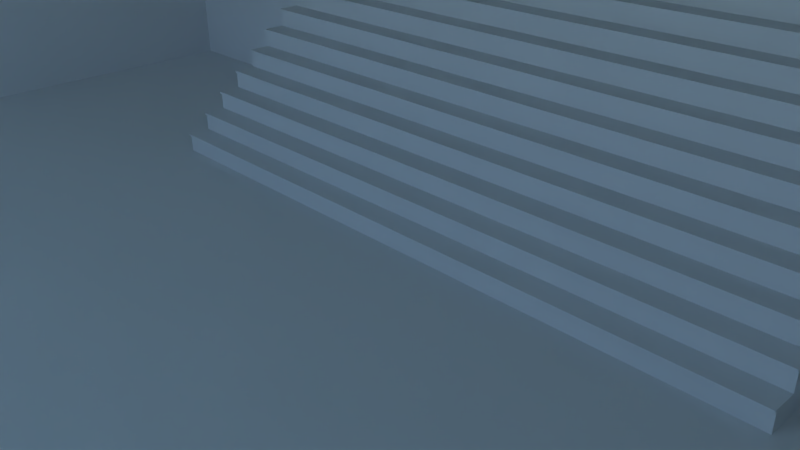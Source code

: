 # Source: Room_Basic.blend  (saved by Blender 2.76.0; exported with 4.5.12 LTS)
import bpy
from mathutils import Matrix  # noqa: F401  (used for matrix-valued properties, if any)

bpy.ops.wm.read_factory_settings(use_empty=True)
scene = bpy.context.scene
scene.name = 'Scene'

# ---- collections
col_collection_1 = bpy.data.collections.new('Collection 1'); scene.collection.children.link(col_collection_1)

# ---- images (referenced by path relative to the original .blend; pixels are not part of the script)
import os
ASSET_DIR = os.environ.get("B2B_ASSET_DIR", "")  # directory of the original .blend (textures are referenced by path, not embedded)
HERE = os.path.dirname(os.path.abspath(__file__))  # packed textures are extracted next to this script under _unpacked/

def load_image(name, relpath, width, height, colorspace="sRGB"):
    """Load a texture the original file referenced (path relative to the .blend, or extracted next to this script)."""
    p = next((c for c in (os.path.join(HERE, relpath), os.path.join(ASSET_DIR, relpath)) if relpath and os.path.exists(c)), "")
    if p:
        img = bpy.data.images.load(p, check_existing=True)
        img.name = name
    else:  # same state as the original file: an image datablock whose file is absent (Cycles renders it pink)
        img = bpy.data.images.new(name, width, height)
        img.source = "FILE"
        img.filepath = "//" + (relpath or name)
    img.colorspace_settings.name = colorspace
    return img
img_exr = load_image('EXR', 'clear03_EXR.exr', 1024, 1024, 'Linear Rec.709')
img_jpg = load_image('JPG', 'clear03_medium.jpg', 1024, 1024, 'sRGB')

# ---- materials (node trees are filled in below, after node groups)
mat_stairs_material = bpy.data.materials.new('Stairs_material')
mat_stairs_material.alpha_threshold = 0.0
mat_stairs_material.roughness = 0.5

# ---- node groups
ng_rotate_z = bpy.data.node_groups.new('Rotate Z', 'ShaderNodeTree')
_s = ng_rotate_z.interface.new_socket(name='Vector', in_out='OUTPUT', socket_type='NodeSocketVector')
_s.min_value = 0.0
_s.max_value = 0.0
_s = ng_rotate_z.interface.new_socket(name='Vector', in_out='INPUT', socket_type='NodeSocketVector')
_s = ng_rotate_z.interface.new_socket(name='Angle', in_out='INPUT', socket_type='NodeSocketFloat')
_N = ng_rotate_z.nodes; _L = ng_rotate_z.links
n0 = _N.new('ShaderNodeSeparateXYZ'); n0.name = 'Separate XYZ'; n0.location = (-390, 260)
n1 = _N.new('ShaderNodeMath'); n1.name = 'Multiply 3'; n1.location = (0, -30)
n1.hide = True
n1.operation = 'MULTIPLY'
n2 = _N.new('ShaderNodeMath'); n2.name = 'Cosine'; n2.location = (-390, -70)
n2.hide = True
n2.operation = 'COSINE'
n3 = _N.new('NodeGroupInput'); n3.name = 'Group Input'; n3.location = (-630, 195)
n4 = _N.new('ShaderNodeMath'); n4.name = 'Subtract'; n4.location = (160, 90)
n4.hide = True
n4.operation = 'SUBTRACT'
n5 = _N.new('ShaderNodeMath'); n5.name = 'Sine'; n5.location = (-390, 60)
n5.hide = True
n5.operation = 'SINE'
n6 = _N.new('ShaderNodeMath'); n6.name = 'Multiply 1'; n6.location = (0, 130)
n6.hide = True
n6.operation = 'MULTIPLY'
n7 = _N.new('ShaderNodeCombineXYZ'); n7.name = 'Combine XYZ'; n7.location = (350, 280)
n8 = _N.new('ShaderNodeMath'); n8.name = 'Add'; n8.location = (160, -70)
n8.hide = True
n9 = _N.new('ShaderNodeMath'); n9.name = 'Multiply 4'; n9.location = (0, -110)
n9.hide = True
n9.operation = 'MULTIPLY'
n10 = _N.new('NodeGroupOutput'); n10.name = 'Group Output'; n10.location = (580, 275)
n11 = _N.new('ShaderNodeMath'); n11.name = 'Multiply 2'; n11.location = (0, 50)
n11.hide = True
n11.operation = 'MULTIPLY'
_L.new(n3.outputs[0], n0.inputs[0])
_L.new(n3.outputs[1], n5.inputs[0])
_L.new(n3.outputs[1], n2.inputs[0])
_L.new(n2.outputs[0], n6.inputs[0])
_L.new(n0.outputs[0], n6.inputs[1])
_L.new(n5.outputs[0], n11.inputs[0])
_L.new(n0.outputs[1], n11.inputs[1])
_L.new(n6.outputs[0], n4.inputs[0])
_L.new(n11.outputs[0], n4.inputs[1])
_L.new(n4.outputs[0], n7.inputs[0])
_L.new(n5.outputs[0], n1.inputs[0])
_L.new(n0.outputs[0], n1.inputs[1])
_L.new(n2.outputs[0], n9.inputs[0])
_L.new(n0.outputs[1], n9.inputs[1])
_L.new(n1.outputs[0], n8.inputs[0])
_L.new(n9.outputs[0], n8.inputs[1])
_L.new(n8.outputs[0], n7.inputs[1])
_L.new(n0.outputs[2], n7.inputs[2])
_L.new(n7.outputs[0], n10.inputs[0])
n10.is_active_output = True
ng_pro_lighting__skies = bpy.data.node_groups.new('Pro Lighting: Skies', 'ShaderNodeTree')
_s = ng_pro_lighting__skies.interface.new_socket(name='Shader', in_out='OUTPUT', socket_type='NodeSocketShader')
_s = ng_pro_lighting__skies.interface.new_socket(name='Rotation', in_out='INPUT', socket_type='NodeSocketFloat')
_s.subtype = 'ANGLE'
_s = ng_pro_lighting__skies.interface.new_socket(name='Sun', in_out='INPUT', socket_type='NodeSocketFloat')
_s = ng_pro_lighting__skies.interface.new_socket(name='Sky', in_out='INPUT', socket_type='NodeSocketFloat')
_N = ng_pro_lighting__skies.nodes; _L = ng_pro_lighting__skies.links
n0 = _N.new('ShaderNodeMixShader'); n0.name = 'Mix'; n0.location = (520, 0)
n1 = _N.new('ShaderNodeBackground'); n1.name = 'Background 1'; n1.location = (280, 100)
n2 = _N.new('ShaderNodeLightPath'); n2.name = 'Light Path'; n2.location = (280, 400)
n3 = _N.new('ShaderNodeTexCoord'); n3.name = 'Texture Coordinate'; n3.location = (-910, 100)
n4 = _N.new('ShaderNodeGroup'); n4.name = 'Rotate Z'; n4.location = (-670, 0)
n4.node_tree = ng_rotate_z
n5 = _N.new('ShaderNodeTexEnvironment'); n5.name = 'Environment Texture 2-top'; n5.location = (-430, -150)
n5.width = 140
n5.image = img_exr
n6 = _N.new('ShaderNodeMath'); n6.name = 'Add'; n6.location = (50, -290)
n7 = _N.new('NodeGroupOutput'); n7.name = 'Group Output'; n7.location = (760, 0)
n8 = _N.new('ShaderNodeTexEnvironment'); n8.name = 'Environment Texture 1-top'; n8.location = (-430, 100)
n8.width = 140
n8.image = img_jpg
n9 = _N.new('ShaderNodeBackground'); n9.name = 'Background 2'; n9.location = (280, -150)
n10 = _N.new('ShaderNodeMath'); n10.name = 'Multiply'; n10.location = (-190, -290)
n10.operation = 'MULTIPLY'
n11 = _N.new('NodeGroupInput'); n11.name = 'Group Input'; n11.location = (-910, -200)
_L.new(n11.outputs[0], n4.inputs[1])
_L.new(n11.outputs[1], n10.inputs[1])
_L.new(n11.outputs[2], n6.inputs[1])
_L.new(n3.outputs[0], n4.inputs[0])
_L.new(n4.outputs[0], n8.inputs[0])
_L.new(n4.outputs[0], n5.inputs[0])
_L.new(n8.outputs[0], n1.inputs[0])
_L.new(n5.outputs[0], n9.inputs[0])
_L.new(n5.outputs[0], n10.inputs[0])
_L.new(n10.outputs[0], n6.inputs[0])
_L.new(n6.outputs[0], n1.inputs[1])
_L.new(n6.outputs[0], n9.inputs[1])
_L.new(n2.outputs[0], n0.inputs[0])
_L.new(n1.outputs[0], n0.inputs[2])
_L.new(n9.outputs[0], n0.inputs[1])
_L.new(n0.outputs[0], n7.inputs[0])
n7.is_active_output = True

# ---- material node trees
mat_stairs_material.use_nodes = True; mat_stairs_material.node_tree.nodes.clear()
_N = mat_stairs_material.node_tree.nodes; _L = mat_stairs_material.node_tree.links
n0 = _N.new('ShaderNodeOutputMaterial'); n0.name = 'Material Output'; n0.location = (1100, 160)
n1 = _N.new('ShaderNodeBsdfDiffuse'); n1.name = 'Diffuse BSDF'; n1.location = (200, 320)
n1.label = 'Diffuse BSDF'
n2 = _N.new('ShaderNodeBsdfAnisotropic'); n2.name = 'Glossy_0'; n2.location = (200, 0)
n2.distribution = 'GGX'
n2.inputs[1].default_value = 0.4472
n3 = _N.new('ShaderNodeMixShader'); n3.name = 'Mix_0'; n3.location = (500, 160)
n3.inputs[0].default_value = 0.1
_L.new(n1.outputs[0], n3.inputs[1])
_L.new(n2.outputs[0], n3.inputs[2])
_L.new(n3.outputs[0], n0.inputs[0])
n0.is_active_output = True

# ---- world
world_world = bpy.data.worlds.new('World'); scene.world = world_world
world_world.use_nodes = True; world_world.node_tree.nodes.clear()
_N = world_world.node_tree.nodes; _L = world_world.node_tree.links
n0 = _N.new('ShaderNodeOutputWorld'); n0.name = 'World Output'; n0.location = (300, 300)
n1 = _N.new('ShaderNodeBackground'); n1.name = 'Background'; n1.location = (10, 300)
n1.inputs[1].default_value = 7.9
n2 = _N.new('ShaderNodeTexSky'); n2.name = 'Sky Texture'; n2.location = (-180, 300)
n2.sky_type = 'HOSEK_WILKIE'
n2.sun_elevation = 1.571
n3 = _N.new('ShaderNodeGroup'); n3.name = 'Pro Lighting: Skies'; n3.location = (10, 100)
n3.node_tree = ng_pro_lighting__skies
n3.inputs[0].default_value = 3.142
n3.inputs[1].default_value = 1.3
n3.inputs[2].default_value = 0.8
_L.new(n2.outputs[0], n1.inputs[0])
_L.new(n1.outputs[0], n0.inputs[0])
n0.is_active_output = True
world_world.color = (0.05088, 0.05088, 0.05088)
world_world.use_sun_shadow = False
world_world.sun_shadow_jitter_overblur = 0.0
world_world.cycles.sampling_method = 'NONE'
world_world.cycles.sample_map_resolution = 256

# ---- cameras
cam_camera = bpy.data.cameras.new('Camera')
cam_camera.clip_end = 100.0
cam_camera.lens = 35.0
cam_camera.sensor_width = 32.0
cam_camera.sensor_height = 18.0
cam_camera.ortho_scale = 7.314
cam_camera.dof.focus_distance = 0.0

# ---- meshes
me_stairs = bpy.data.meshes.new('Stairs')
me_stairs.from_pydata([(5.172, 0.2798, 0.26), (5.172, 0.2798, -5.567e-06), (5.172, 0.3098, 0.26), (5.172, 0.3098, -5.567e-06), (5.172, 3.91, -5.567e-06), (5.172, 3.91, 0.26), (5.172, 0.2498, 0.26), (5.172, 3.91, 0.29), (5.172, 0.2498, 0.29), (5.172, 0.6098, 0.55), (5.172, 0.6098, 0.29), (5.172, 0.6398, 0.55), (5.172, 0.6398, 0.29), (5.172, 3.91, 0.55), (5.172, 0.5798, 0.55), (5.172, 0.5798, 0.58), (5.172, 0.9398, 0.84), (5.172, 0.9398, 0.58), (5.172, 0.9698, 0.84), (5.172, 0.9698, 0.58), (5.172, 3.91, 0.84), (5.172, 3.91, 0.58), (5.172, 0.9098, 0.84), (5.172, 3.91, 0.87), (5.172, 0.9098, 0.87), (5.172, 1.27, 1.13), (5.172, 1.27, 0.87), (5.172, 1.3, 1.13), (5.172, 1.3, 0.87), (5.172, 3.91, 1.13), (5.172, 1.24, 1.13), (5.172, 1.24, 1.16), (5.172, 1.6, 1.42), (5.172, 1.6, 1.16), (5.172, 1.63, 1.42), (5.172, 1.63, 1.16), (5.172, 3.91, 1.16), (5.172, 3.91, 1.42), (5.172, 1.57, 1.42), (5.172, 1.57, 1.45), (5.172, 1.93, 1.71), (5.172, 1.93, 1.45), (5.172, 1.96, 1.71), (5.172, 1.96, 1.45), (5.172, 3.91, 1.71), (5.172, 3.91, 1.45), (5.172, 1.9, 1.71), (5.172, 3.91, 1.74), (5.172, 1.9, 1.74), (5.172, 2.26, 2.0), (5.172, 2.26, 1.74), (5.172, 2.29, 2.0), (5.172, 2.29, 1.74), (5.172, 3.91, 2.0), (5.172, 2.23, 2.0), (5.172, 3.91, 2.03), (5.172, 2.23, 2.03), (5.172, 2.59, 2.29), (5.172, 2.59, 2.03), (5.172, 2.62, 2.29), (5.172, 2.62, 2.03), (5.172, 3.91, 2.29), (5.172, 2.56, 2.29), (5.172, 2.56, 2.32), (5.172, 2.92, 2.58), (5.172, 2.92, 2.32), (5.172, 2.95, 2.58), (5.172, 2.95, 2.32), (5.172, 3.91, 2.58), (5.172, 3.91, 2.32), (5.172, 2.89, 2.58), (5.172, 2.89, 2.61), (5.172, 3.25, 2.87), (5.172, 3.25, 2.61), (5.172, 3.28, 2.87), (5.172, 3.28, 2.61), (5.172, 3.91, 2.87), (5.172, 3.91, 2.61), (5.172, 3.22, 2.87), (5.172, 3.91, 2.9), (5.172, 3.22, 2.9), (5.172, 3.58, 3.16), (5.172, 3.58, 2.9), (5.172, 3.61, 3.16), (5.172, 3.61, 2.9), (5.172, 3.91, 3.16), (5.172, 3.55, 3.16), (5.172, 3.91, 3.19), (5.172, 3.55, 3.19), (0.1715, 0.2798, -5.567e-06), (0.1715, 0.2798, 0.26), (-4.828, 0.2798, 0.26), (-4.828, 0.2798, -5.567e-06), (0.1715, 0.3098, -5.567e-06), (0.1715, 0.3098, 0.26), (-4.828, 0.3098, 0.26), (-4.828, 0.3098, -5.567e-06), (-4.828, 3.91, -5.567e-06), (0.1715, 0.2498, 0.26), (0.1715, 3.91, 0.26), (-4.828, 3.91, 0.26), (-4.828, 0.2498, 0.26), (0.1715, 0.2498, 0.29), (0.1715, 3.91, 0.29), (-4.828, 3.91, 0.29), (-4.828, 0.2498, 0.29), (0.1715, 0.6098, 0.29), (0.1715, 0.6098, 0.55), (-4.828, 0.6098, 0.55), (-4.828, 0.6098, 0.29), (0.1715, 0.6398, 0.29), (0.1715, 0.6398, 0.55), (-4.828, 0.6398, 0.55), (-4.828, 0.6398, 0.29), (-4.828, 3.91, 0.55), (0.1715, 0.5798, 0.55), (0.1715, 3.91, 0.55), (-4.828, 0.5798, 0.55), (0.1715, 0.5798, 0.58), (0.1715, 3.91, 0.58), (-4.828, 0.5798, 0.58), (0.1715, 0.9398, 0.58), (0.1715, 0.9398, 0.84), (-4.828, 0.9398, 0.84), (-4.828, 0.9398, 0.58), (0.1715, 0.9698, 0.58), (0.1715, 0.9698, 0.84), (-4.828, 0.9698, 0.84), (-4.828, 0.9698, 0.58), (-4.828, 3.91, 0.84), (-4.828, 3.91, 0.58), (0.1715, 0.9098, 0.84), (0.1715, 3.91, 0.84), (-4.828, 0.9098, 0.84), (0.1715, 0.9098, 0.87), (0.1715, 3.91, 0.87), (-4.828, 3.91, 0.87), (-4.828, 0.9098, 0.87), (0.1715, 1.27, 0.87), (0.1715, 1.27, 1.13), (-4.828, 1.27, 1.13), (-4.828, 1.27, 0.87), (0.1715, 1.3, 0.87), (0.1715, 1.3, 1.13), (-4.828, 1.3, 1.13), (-4.828, 1.3, 0.87), (-4.828, 3.91, 1.13), (0.1715, 1.24, 1.13), (0.1715, 3.91, 1.13), (-4.828, 1.24, 1.13), (0.1715, 1.24, 1.16), (0.1715, 3.91, 1.16), (-4.828, 1.24, 1.16), (0.1715, 1.6, 1.16), (0.1715, 1.6, 1.42), (-4.828, 1.6, 1.42), (-4.828, 1.6, 1.16), (0.1715, 1.63, 1.16), (0.1715, 1.63, 1.42), (-4.828, 1.63, 1.42), (-4.828, 1.63, 1.16), (-4.828, 3.91, 1.16), (0.1715, 1.57, 1.42), (0.1715, 3.91, 1.42), (-4.828, 3.91, 1.42), (-4.828, 1.57, 1.42), (0.1715, 1.57, 1.45), (0.1715, 3.91, 1.45), (-4.828, 1.57, 1.45), (0.1715, 1.93, 1.45), (0.1715, 1.93, 1.71), (-4.828, 1.93, 1.71), (-4.828, 1.93, 1.45), (0.1715, 1.96, 1.45), (0.1715, 1.96, 1.71), (-4.828, 1.96, 1.71), (-4.828, 1.96, 1.45), (-4.828, 3.91, 1.71), (-4.828, 3.91, 1.45), (0.1715, 1.9, 1.71), (0.1715, 3.91, 1.71), (-4.828, 1.9, 1.71), (0.1715, 1.9, 1.74), (0.1715, 3.91, 1.74), (-4.828, 3.91, 1.74), (-4.828, 1.9, 1.74), (0.1715, 2.26, 1.74), (0.1715, 2.26, 2.0), (-4.828, 2.26, 2.0), (-4.828, 2.26, 1.74), (0.1715, 2.29, 1.74), (0.1715, 2.29, 2.0), (-4.828, 2.29, 2.0), (-4.828, 2.29, 1.74), (0.1715, 2.23, 2.0), (0.1715, 3.91, 2.0), (-4.828, 3.91, 2.0), (-4.828, 2.23, 2.0), (0.1715, 2.23, 2.03), (0.1715, 3.91, 2.03), (-4.828, 3.91, 2.03), (-4.828, 2.23, 2.03), (0.1715, 2.59, 2.03), (0.1715, 2.59, 2.29), (-4.828, 2.59, 2.29), (-4.828, 2.59, 2.03), (0.1715, 2.62, 2.03), (0.1715, 2.62, 2.29), (-4.828, 2.62, 2.29), (-4.828, 2.62, 2.03), (-4.828, 3.91, 2.29), (0.1715, 2.56, 2.29), (0.1715, 3.91, 2.29), (-4.828, 2.56, 2.29), (0.1715, 2.56, 2.32), (0.1715, 3.91, 2.32), (-4.828, 2.56, 2.32), (0.1715, 2.92, 2.32), (0.1715, 2.92, 2.58), (-4.828, 2.92, 2.58), (-4.828, 2.92, 2.32), (0.1715, 2.95, 2.32), (0.1715, 2.95, 2.58), (-4.828, 2.95, 2.58), (-4.828, 2.95, 2.32), (-4.828, 3.91, 2.58), (-4.828, 3.91, 2.32), (0.1715, 2.89, 2.58), (0.1715, 3.91, 2.58), (-4.828, 2.89, 2.58), (0.1715, 2.89, 2.61), (0.1715, 3.91, 2.61), (-4.828, 2.89, 2.61), (0.1715, 3.25, 2.61), (0.1715, 3.25, 2.87), (-4.828, 3.25, 2.87), (-4.828, 3.25, 2.61), (0.1715, 3.28, 2.61), (0.1715, 3.28, 2.87), (-4.828, 3.28, 2.87), (-4.828, 3.28, 2.61), (-4.828, 3.91, 2.87), (-4.828, 3.91, 2.61), (0.1715, 3.22, 2.87), (0.1715, 3.91, 2.87), (-4.828, 3.22, 2.87), (0.1715, 3.22, 2.9), (0.1715, 3.91, 2.9), (-4.828, 3.91, 2.9), (-4.828, 3.22, 2.9), (0.1715, 3.58, 2.9), (0.1715, 3.58, 3.16), (-4.828, 3.58, 3.16), (-4.828, 3.58, 2.9), (0.1715, 3.61, 2.9), (0.1715, 3.61, 3.16), (-4.828, 3.61, 3.16), (-4.828, 3.61, 2.9), (0.1715, 3.55, 3.16), (0.1715, 3.91, 3.16), (-4.828, 3.91, 3.16), (-4.828, 3.55, 3.16), (0.1715, 3.55, 3.19), (0.1715, 3.91, 3.19), (-4.828, 3.91, 3.19), (-4.828, 3.55, 3.19)], [], [(89, 1, 0, 90), (93, 94, 2, 3), (89, 93, 3, 1), (90, 0, 2, 94), (1, 3, 2, 0), (98, 99, 5, 6), (102, 8, 7, 103), (98, 6, 8, 102), (99, 103, 7, 5), (6, 5, 7, 8), (106, 10, 9, 107), (110, 111, 11, 12), (106, 110, 12, 10), (107, 9, 11, 111), (10, 12, 11, 9), (115, 14, 15, 118), (121, 17, 16, 122), (125, 126, 18, 19), (121, 125, 19, 17), (122, 16, 18, 126), (17, 19, 18, 16), (19, 18, 20, 21), (134, 24, 23, 135), (131, 22, 24, 134), (138, 26, 25, 139), (142, 143, 27, 28), (138, 142, 28, 26), (139, 25, 27, 143), (26, 28, 27, 25), (147, 30, 31, 150), (153, 33, 32, 154), (157, 158, 34, 35), (153, 157, 35, 33), (154, 32, 34, 158), (33, 35, 34, 32), (162, 163, 37, 38), (162, 38, 39, 166), (169, 41, 40, 170), (173, 174, 42, 43), (169, 173, 43, 41), (170, 40, 42, 174), (41, 43, 42, 40), (43, 42, 44, 45), (182, 48, 47, 183), (179, 46, 48, 182), (186, 50, 49, 187), (190, 191, 51, 52), (186, 190, 52, 50), (187, 49, 51, 191), (50, 52, 51, 49), (194, 195, 53, 54), (198, 56, 55, 199), (194, 54, 56, 198), (195, 199, 55, 53), (54, 53, 55, 56), (202, 58, 57, 203), (206, 207, 59, 60), (202, 206, 60, 58), (203, 57, 59, 207), (58, 60, 59, 57), (211, 62, 63, 214), (217, 65, 64, 218), (221, 222, 66, 67), (217, 221, 67, 65), (218, 64, 66, 222), (65, 67, 66, 64), (67, 66, 68, 69), (227, 70, 71, 230), (233, 73, 72, 234), (237, 238, 74, 75), (233, 237, 75, 73), (234, 72, 74, 238), (73, 75, 74, 72), (75, 74, 76, 77), (246, 80, 79, 247), (243, 78, 80, 246), (250, 82, 81, 251), (254, 255, 83, 84), (250, 254, 84, 82), (251, 81, 83, 255), (82, 84, 83, 81), (258, 259, 85, 86), (262, 88, 87, 263), (258, 86, 88, 262), (259, 263, 87, 85), (86, 85, 87, 88), (3, 2, 5, 4), (12, 11, 13, 7), (115, 116, 13, 14), (118, 15, 21, 119), (116, 119, 21, 13), (14, 13, 21, 15), (131, 132, 20, 22), (132, 135, 23, 20), (22, 20, 23, 24), (28, 27, 29, 23), (147, 148, 29, 30), (150, 31, 36, 151), (148, 151, 36, 29), (30, 29, 36, 31), (35, 34, 37, 36), (166, 39, 45, 167), (163, 167, 45, 37), (38, 37, 45, 39), (179, 180, 44, 46), (180, 183, 47, 44), (46, 44, 47, 48), (52, 51, 53, 47), (60, 59, 61, 55), (211, 212, 61, 62), (214, 63, 69, 215), (212, 215, 69, 61), (62, 61, 69, 63), (227, 228, 68, 70), (230, 71, 77, 231), (228, 231, 77, 68), (70, 68, 77, 71), (243, 244, 76, 78), (244, 247, 79, 76), (78, 76, 79, 80), (84, 83, 85, 79), (89, 90, 91, 92), (93, 96, 95, 94), (89, 92, 96, 93), (90, 94, 95, 91), (89, 93, 94, 90), (92, 91, 95, 96), (98, 101, 100, 99), (102, 103, 104, 105), (98, 102, 105, 101), (99, 100, 104, 103), (101, 105, 104, 100), (106, 107, 108, 109), (110, 113, 112, 111), (106, 109, 113, 110), (107, 111, 112, 108), (106, 110, 111, 107), (109, 108, 112, 113), (115, 118, 120, 117), (121, 122, 123, 124), (125, 128, 127, 126), (121, 124, 128, 125), (122, 126, 127, 123), (121, 125, 126, 122), (124, 123, 127, 128), (128, 130, 129, 127), (134, 135, 136, 137), (131, 134, 137, 133), (138, 139, 140, 141), (142, 145, 144, 143), (138, 141, 145, 142), (139, 143, 144, 140), (138, 142, 143, 139), (141, 140, 144, 145), (147, 150, 152, 149), (153, 154, 155, 156), (157, 160, 159, 158), (153, 156, 160, 157), (154, 158, 159, 155), (153, 157, 158, 154), (156, 155, 159, 160), (162, 165, 164, 163), (162, 166, 168, 165), (169, 170, 171, 172), (173, 176, 175, 174), (169, 172, 176, 173), (170, 174, 175, 171), (169, 173, 174, 170), (172, 171, 175, 176), (176, 178, 177, 175), (182, 183, 184, 185), (179, 182, 185, 181), (186, 187, 188, 189), (190, 193, 192, 191), (186, 189, 193, 190), (187, 191, 192, 188), (186, 190, 191, 187), (189, 188, 192, 193), (194, 197, 196, 195), (198, 199, 200, 201), (194, 198, 201, 197), (195, 196, 200, 199), (197, 201, 200, 196), (202, 203, 204, 205), (206, 209, 208, 207), (202, 205, 209, 206), (203, 207, 208, 204), (202, 206, 207, 203), (205, 204, 208, 209), (211, 214, 216, 213), (217, 218, 219, 220), (221, 224, 223, 222), (217, 220, 224, 221), (218, 222, 223, 219), (217, 221, 222, 218), (220, 219, 223, 224), (224, 226, 225, 223), (227, 230, 232, 229), (233, 234, 235, 236), (237, 240, 239, 238), (233, 236, 240, 237), (234, 238, 239, 235), (233, 237, 238, 234), (236, 235, 239, 240), (240, 242, 241, 239), (246, 247, 248, 249), (243, 246, 249, 245), (250, 251, 252, 253), (254, 257, 256, 255), (250, 253, 257, 254), (251, 255, 256, 252), (250, 254, 255, 251), (253, 252, 256, 257), (258, 261, 260, 259), (262, 263, 264, 265), (258, 262, 265, 261), (259, 260, 264, 263), (261, 265, 264, 260), (96, 97, 100, 95), (113, 104, 114, 112), (115, 117, 114, 116), (118, 119, 130, 120), (116, 114, 130, 119), (117, 120, 130, 114), (131, 133, 129, 132), (132, 129, 136, 135), (133, 137, 136, 129), (145, 136, 146, 144), (147, 149, 146, 148), (150, 151, 161, 152), (148, 146, 161, 151), (149, 152, 161, 146), (160, 161, 164, 159), (166, 167, 178, 168), (163, 164, 178, 167), (165, 168, 178, 164), (179, 181, 177, 180), (180, 177, 184, 183), (181, 185, 184, 177), (193, 184, 196, 192), (209, 200, 210, 208), (211, 213, 210, 212), (214, 215, 226, 216), (212, 210, 226, 215), (213, 216, 226, 210), (227, 229, 225, 228), (230, 231, 242, 232), (228, 225, 242, 231), (229, 232, 242, 225), (243, 245, 241, 244), (244, 241, 248, 247), (245, 249, 248, 241), (257, 248, 260, 256)])
me_stairs.materials.append(mat_stairs_material)
me_stairs.use_remesh_preserve_volume = False
me_stairs.use_remesh_preserve_attributes = False
me_stairs.use_mirror_vertex_groups = False
me_stairs.update()
me_cube = bpy.data.meshes.new('Cube')
me_cube.from_pydata([(-10.0, -16.11, 0.0), (-10.0, -16.11, 7.646), (-10.0, 3.892, 0.0), (-10.0, 3.892, 7.646), (10.0, -16.11, 0.0), (10.0, -16.11, 7.646), (10.0, 3.892, 0.0), (10.0, 3.892, 7.646), (-10.0, -16.11, 2.403), (-10.0, 3.892, 2.403), (10.0, 3.892, 2.403), (10.0, -16.11, 2.403), (-10.0, -16.11, 6.391), (-10.0, 3.892, 6.391), (10.0, 3.892, 6.391), (10.0, -16.11, 6.391)], [], [(8, 9, 2, 0), (9, 10, 6, 2), (10, 11, 4, 6), (11, 8, 0, 4), (0, 2, 6, 4), (5, 7, 3, 1), (14, 15, 11, 10), (13, 14, 10, 9), (12, 13, 9, 8), (1, 3, 13, 12), (3, 7, 14, 13), (7, 5, 15, 14), (5, 1, 12, 15)])
me_cube.use_remesh_preserve_volume = False
me_cube.use_remesh_preserve_attributes = False
me_cube.use_mirror_vertex_groups = False
me_cube.update()

# ---- objects
ob_stairs = bpy.data.objects.new('Stairs', me_stairs)
ob_root_wall_tile_05 = bpy.data.objects.new('Root_Wall_Tile_05', None)
ob_cube = bpy.data.objects.new('Cube', me_cube)
ob_place03 = bpy.data.objects.new('Place03', None)
ob_place02 = bpy.data.objects.new('Place02', None)
ob_place01 = bpy.data.objects.new('Place01', None)
ob_camera = bpy.data.objects.new('Camera', cam_camera)

# ---- transforms, parenting, visibility, modifiers, constraints
ob_stairs.location = (0.0, 0.0, 0.0)
ob_stairs.lineart.crease_threshold = 0.0
ob_root_wall_tile_05.location = (0.0, 0.0, 0.0)
ob_root_wall_tile_05.empty_image_offset = (0.0, 0.0)
ob_root_wall_tile_05.lineart.crease_threshold = 0.0
ob_cube.parent = ob_root_wall_tile_05
ob_cube.location = (0.0, 0.0, 0.0)
ob_cube.lineart.crease_threshold = 0.0
ob_place03.parent = ob_root_wall_tile_05
ob_place03.location = (-1.83, -5.985e-05, 3.604)
ob_place03.empty_image_offset = (0.0, 0.0)
ob_place03.lineart.crease_threshold = 0.0
ob_place02.parent = ob_root_wall_tile_05
ob_place02.location = (0.8402, -7.939e-05, 1.823)
ob_place02.empty_image_offset = (0.0, 0.0)
ob_place02.lineart.crease_threshold = 0.0
ob_place01.parent = ob_root_wall_tile_05
ob_place01.location = (-3.946, -8.555e-05, 2.097)
ob_place01.empty_image_offset = (0.0, 0.0)
ob_place01.lineart.crease_threshold = 0.0
ob_camera.location = (7.481, -6.508, 5.344)
ob_camera.rotation_euler = (1.109, 0.01082, 0.8149)
ob_camera.lock_rotations_4d = False
ob_camera.empty_display_type = 'ARROWS'
ob_camera.color = (0.0, 0.0, 0.0, 0.0)
ob_camera.display_type = 'WIRE'
ob_camera.lineart.crease_threshold = 0.0

# ---- collection membership
col_collection_1.objects.link(ob_stairs)
col_collection_1.objects.link(ob_root_wall_tile_05)
col_collection_1.objects.link(ob_cube)
col_collection_1.objects.link(ob_place03)
col_collection_1.objects.link(ob_place02)
col_collection_1.objects.link(ob_place01)
col_collection_1.objects.link(ob_camera)

# ---- scene / render settings (as saved in the file)
scene.camera = ob_camera
scene.frame_start = 1; scene.frame_end = 250; scene.frame_set(2)
scene.render.engine = 'CYCLES'
scene.render.resolution_percentage = 50
scene.render.dither_intensity = 0.0
scene.cycles.use_denoising = False
scene.cycles.samples = 10
scene.cycles.sampling_pattern = 'TABULATED_SOBOL'
scene.cycles.light_sampling_threshold = 0.0
scene.cycles.use_adaptive_sampling = False
scene.cycles.use_light_tree = False
scene.cycles.blur_glossy = 0.0
scene.cycles.pixel_filter_type = 'GAUSSIAN'
scene.cycles.sample_clamp_indirect = 0.0
scene.view_settings.view_transform = 'Standard'
bpy.context.view_layer.update()
